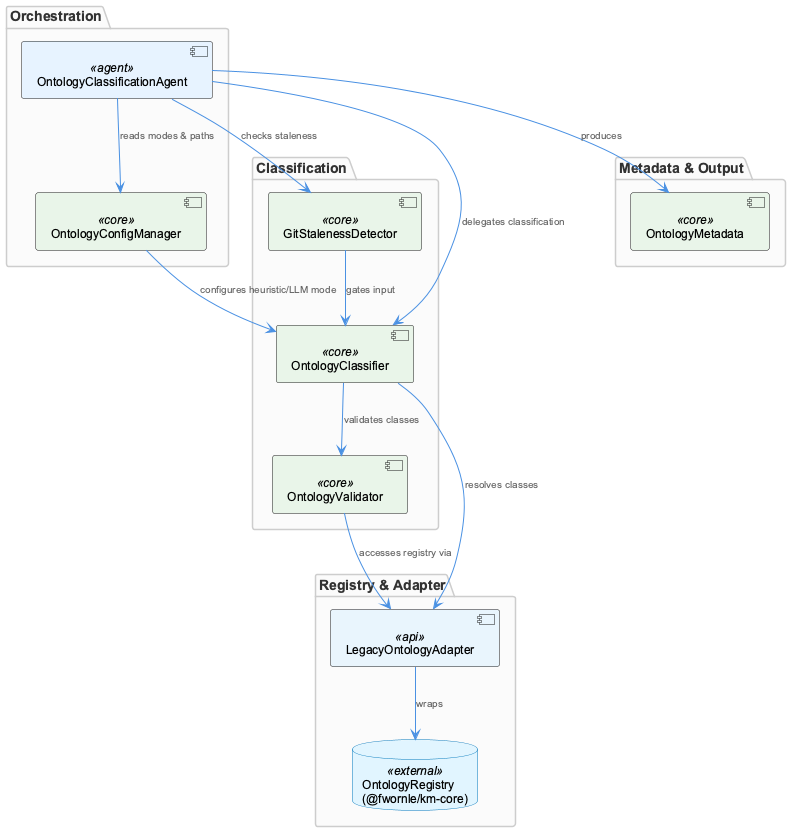

The diagram above was rendered by PlantUML. Its source (embedded in the PNG):
@startuml
!include /Users/Q284340/Agentic/coding/docs/puml/_standard-style.puml

package "Orchestration" {
  component "OntologyClassificationAgent" as agent <<agent>>
  component "OntologyConfigManager" as config <<core>>
}

package "Classification" {
  component "OntologyClassifier" as classifier <<core>>
  component "OntologyValidator" as validator <<core>>
  component "GitStalenessDetector" as staleness <<core>>
}

package "Metadata & Output" {
  component "OntologyMetadata" as metadata <<core>>
}

package "Registry & Adapter" {
  component "LegacyOntologyAdapter" as adapter <<api>>
  database "OntologyRegistry\n(@fwornle/km-core)" as registry <<external>>
}

agent --> config : "reads modes & paths"
agent --> staleness : "checks staleness"
agent --> classifier : "delegates classification"
agent --> metadata : "produces"

config --> classifier : "configures heuristic/LLM mode"

staleness --> classifier : "gates input"

classifier --> validator : "validates classes"
classifier --> adapter : "resolves classes"

validator --> adapter : "accesses registry via"
adapter --> registry : "wraps"

@enduml